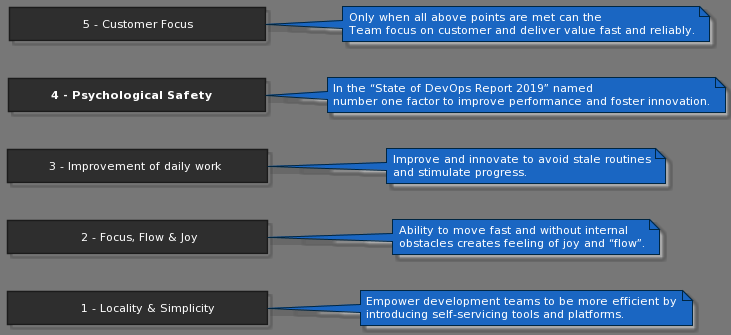

The diagram above was rendered by PlantUML. Its source (embedded in the PNG):
@startuml
!theme reddress-darkblue

skinparam SequenceBoxFontName MesloLGS NF
skinparam ParticipantFontName MesloLGS NF
skinparam ArrowFontName MesloLGS NF
skinparam BoxFontName MesloLGS NF
skinparam NoteFontName MesloLGS NF
skinparam ActivityFontName MesloLGS NF
skinparam DefaultFontName MesloLGS NF
skinparam RectangleFontName MesloLGS NF
left to right direction

rectangle "\t\t1 - Locality & Simplicity\t    "
note right
    Empower development teams to be more efficient by
    introducing self-servicing tools and platforms.
end note
rectangle "\t\t2 - Focus, Flow & Joy\t\t    "
note right
    Ability to move fast and without internal
    obstacles creates feeling of joy and “flow”.
end note
rectangle "\t3 - Improvement of daily work\t    "
note right
    Improve and innovate to avoid stale routines
    and stimulate progress.
end note
rectangle "\t**4 - Psychological Safety**\t   "
note right
    In the “State of DevOps Report 2019” named
    number one factor to improve performance and foster innovation.
end note
rectangle "\t\t5 - Customer Focus\t\t   "
note right
    Only when all above points are met can the
    Team focus on customer and deliver value fast and reliably.
end note
@enduml